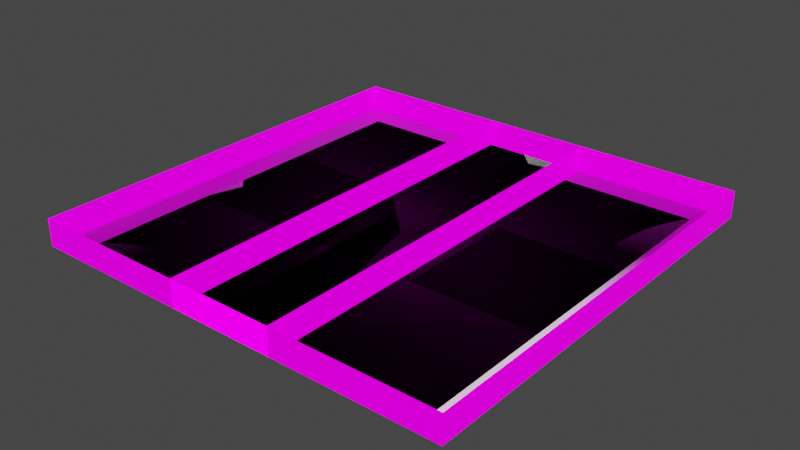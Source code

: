 # Source: panel_top.blend  (saved by Blender 3.4.6; exported with 4.5.12 LTS)
import bpy
from mathutils import Matrix  # noqa: F401  (used for matrix-valued properties, if any)

bpy.ops.wm.read_factory_settings(use_empty=True)
scene = bpy.context.scene
scene.name = 'Scene'

# ---- collections
col_panel_top_square_ref = bpy.data.collections.new('panel_top_square_ref'); scene.collection.children.link(col_panel_top_square_ref)
col_panel_top_square_phy = bpy.data.collections.new('panel_top_square_phy'); scene.collection.children.link(col_panel_top_square_phy)
col_panel_top_stair_ref = bpy.data.collections.new('panel_top_stair_ref'); scene.collection.children.link(col_panel_top_stair_ref)
col_panel_top_stair_phy = bpy.data.collections.new('panel_top_stair_phy'); scene.collection.children.link(col_panel_top_stair_phy)
col_panel_top_square_bevel_ref = bpy.data.collections.new('panel_top_square_bevel_ref'); scene.collection.children.link(col_panel_top_square_bevel_ref)

# ---- images (referenced by path relative to the original .blend; pixels are not part of the script)
import os
ASSET_DIR = os.environ.get("B2B_ASSET_DIR", "")  # directory of the original .blend (textures are referenced by path, not embedded)
HERE = os.path.dirname(os.path.abspath(__file__))  # packed textures are extracted next to this script under _unpacked/

def load_image(name, relpath, width, height, colorspace="sRGB"):
    """Load a texture the original file referenced (path relative to the .blend, or extracted next to this script)."""
    p = next((c for c in (os.path.join(HERE, relpath), os.path.join(ASSET_DIR, relpath)) if relpath and os.path.exists(c)), "")
    if p:
        img = bpy.data.images.load(p, check_existing=True)
        img.name = name
    else:  # same state as the original file: an image datablock whose file is absent (Cycles renders it pink)
        img = bpy.data.images.new(name, width, height)
        img.source = "FILE"
        img.filepath = "//" + (relpath or name)
    img.colorspace_settings.name = colorspace
    return img
img_hazard_orange_03b_png = load_image('hazard_orange_03b.png', 'hazard_orange_03b.png', 1024, 1024, 'sRGB')
img_metalwall060a_png = load_image('metalwall060a.png', 'metalwall060a.png', 1024, 1024, 'sRGB')
img_plasticwall001b_png = load_image('plasticwall001b.png', 'plasticwall001b.png', 1024, 1024, 'sRGB')
img_plasticwall001a_normal_png = load_image('plasticwall001a_normal.png', 'plasticwall001a_normal.png', 1024, 1024, 'sRGB')

# ---- materials (node trees are filled in below, after node groups)
mat_hazard_orange_03b = bpy.data.materials.new('hazard_orange_03b')
mat_hazard_orange_03b.use_backface_culling = True
mat_hazard_orange_03b.use_transparent_shadow = False
mat_metalwall_wire = bpy.data.materials.new('metalwall_wire')
mat_metalwall_wire.use_backface_culling = True
mat_metalwall_wire.use_transparent_shadow = False
mat_plasticwall_1b = bpy.data.materials.new('plasticwall_1b')
mat_plasticwall_1b.use_backface_culling = True
mat_plasticwall_1b.use_transparent_shadow = False
mat_phy = bpy.data.materials.new('phy')
mat_phy.use_transparent_shadow = False

# ---- material node trees
mat_hazard_orange_03b.use_nodes = True; mat_hazard_orange_03b.node_tree.nodes.clear()
_N = mat_hazard_orange_03b.node_tree.nodes; _L = mat_hazard_orange_03b.node_tree.links
n0 = _N.new('ShaderNodeBsdfPrincipled'); n0.name = 'Principled BSDF'; n0.location = (10, 300)
n0.distribution = 'GGX'
n0.subsurface_method = 'RANDOM_WALK_SKIN'
n0.inputs[1].default_value = 1.0
n0.inputs[2].default_value = 0.7401
n0.inputs[3].default_value = 1.45
n0.inputs[13].default_value = 0.5942
n0.inputs[28].default_value = 1.0
n1 = _N.new('ShaderNodeOutputMaterial'); n1.name = 'Material Output'; n1.location = (300, 300)
n2 = _N.new('ShaderNodeTexImage'); n2.name = 'Image Texture'; n2.location = (-574, 305)
n2.image = img_hazard_orange_03b_png
n3 = _N.new('ShaderNodeVectorMath'); n3.name = 'Vector Math'; n3.location = (-221, 112)
n3.operation = 'MULTIPLY'
_L.new(n0.outputs[0], n1.inputs[0])
_L.new(n2.outputs[0], n0.inputs[0])
_L.new(n2.outputs[1], n3.inputs[1])
_L.new(n2.outputs[0], n3.inputs[0])
_L.new(n3.outputs[0], n0.inputs[27])
n1.is_active_output = True
mat_metalwall_wire.use_nodes = True; mat_metalwall_wire.node_tree.nodes.clear()
_N = mat_metalwall_wire.node_tree.nodes; _L = mat_metalwall_wire.node_tree.links
n0 = _N.new('ShaderNodeBsdfPrincipled'); n0.name = 'Principled BSDF'; n0.location = (10, 300)
n0.distribution = 'GGX'
n0.subsurface_method = 'RANDOM_WALK_SKIN'
n0.inputs[1].default_value = 1.0
n0.inputs[2].default_value = 0.3511
n0.inputs[3].default_value = 1.45
n0.inputs[13].default_value = 0.5851
n0.inputs[27].default_value = (0.0, 0.0, 0.0, 1.0)
n0.inputs[28].default_value = 1.0
n1 = _N.new('ShaderNodeOutputMaterial'); n1.name = 'Material Output'; n1.location = (300, 300)
n2 = _N.new('ShaderNodeTexImage'); n2.name = 'Image Texture'; n2.location = (-280, 269)
n2.image = img_metalwall060a_png
_L.new(n0.outputs[0], n1.inputs[0])
_L.new(n2.outputs[0], n0.inputs[0])
n1.is_active_output = True
mat_plasticwall_1b.use_nodes = True; mat_plasticwall_1b.node_tree.nodes.clear()
_N = mat_plasticwall_1b.node_tree.nodes; _L = mat_plasticwall_1b.node_tree.links
n0 = _N.new('ShaderNodeBsdfPrincipled'); n0.name = 'Principled BSDF'; n0.location = (97, 300)
n0.distribution = 'GGX'
n0.subsurface_method = 'RANDOM_WALK_SKIN'
n0.inputs[2].default_value = 0.8125
n0.inputs[3].default_value = 1.45
n0.inputs[13].default_value = 0.4596
n0.inputs[27].default_value = (0.0, 0.0, 0.0, 1.0)
n0.inputs[28].default_value = 1.0
n1 = _N.new('ShaderNodeOutputMaterial'); n1.name = 'Material Output'; n1.location = (387, 300)
n2 = _N.new('ShaderNodeTexImage'); n2.name = 'Image Texture'; n2.location = (-280, 269)
n2.image = img_plasticwall001b_png
n3 = _N.new('ShaderNodeTexImage'); n3.name = 'Image Texture.001'; n3.location = (-453, -58)
n3.image = img_plasticwall001a_normal_png
n4 = _N.new('ShaderNodeNormalMap'); n4.name = 'Normal Map'; n4.location = (-133, -88)
_L.new(n0.outputs[0], n1.inputs[0])
_L.new(n2.outputs[0], n0.inputs[0])
_L.new(n4.outputs[0], n0.inputs[5])
_L.new(n3.outputs[0], n4.inputs[1])
n1.is_active_output = True
mat_phy.use_nodes = True; mat_phy.node_tree.nodes.clear()
_N = mat_phy.node_tree.nodes; _L = mat_phy.node_tree.links
n0 = _N.new('ShaderNodeBsdfPrincipled'); n0.name = 'Principled BSDF'; n0.location = (10, 300)
n0.distribution = 'GGX'
n0.subsurface_method = 'RANDOM_WALK_SKIN'
n0.inputs[3].default_value = 1.45
n0.inputs[27].default_value = (0.0, 0.0, 0.0, 1.0)
n0.inputs[28].default_value = 1.0
n1 = _N.new('ShaderNodeOutputMaterial'); n1.name = 'Material Output'; n1.location = (300, 300)
_L.new(n0.outputs[0], n1.inputs[0])
n1.is_active_output = True

# ---- world
world_world = bpy.data.worlds.new('World'); scene.world = world_world
world_world.use_nodes = True; world_world.node_tree.nodes.clear()
_N = world_world.node_tree.nodes; _L = world_world.node_tree.links
n0 = _N.new('ShaderNodeOutputWorld'); n0.name = 'World Output'; n0.location = (300, 300)
n1 = _N.new('ShaderNodeBackground'); n1.name = 'Background'; n1.location = (10, 300)
n1.inputs[0].default_value = (0.05088, 0.05088, 0.05088, 1.0)
_L.new(n1.outputs[0], n0.inputs[0])
n0.is_active_output = True
world_world.color = (0.05088, 0.05088, 0.05088)
world_world.use_sun_shadow = False
world_world.sun_shadow_jitter_overblur = 0.0

# ---- meshes
me_cube = bpy.data.meshes.new('Cube')
me_cube.from_pydata([(-64.0, -64.0, -8.0), (-64.0, -64.0, 0.0), (-64.0, 64.0, -8.0), (-64.0, 64.0, 0.0), (64.0, -64.0, -8.0), (64.0, -64.0, 0.0), (64.0, 64.0, -8.0), (64.0, 64.0, 0.0), (-64.0, 32.0, -8.0), (-64.0, 0.0, -8.0), (-64.0, -32.0, -8.0), (-64.0, -32.0, 0.0), (-64.0, 0.0, 0.0), (-64.0, 32.0, 0.0), (32.0, 64.0, -8.0), (0.0, 64.0, -8.0), (-32.0, 64.0, -8.0), (-32.0, 64.0, 0.0), (0.0, 64.0, 0.0), (32.0, 64.0, 0.0), (64.0, -32.0, -8.0), (64.0, 0.0, -8.0), (64.0, 32.0, -8.0), (64.0, 32.0, 0.0), (64.0, 0.0, 0.0), (64.0, -32.0, 0.0), (-32.0, -64.0, -8.0), (0.0, -64.0, -8.0), (32.0, -64.0, -8.0), (32.0, -64.0, 0.0), (0.0, -64.0, 0.0), (-32.0, -64.0, 0.0)], [], [(8, 13, 3, 2), (14, 19, 7, 6), (20, 25, 5, 4), (26, 31, 1, 0), (4, 5, 29, 28), (28, 29, 30, 27), (27, 30, 31, 26), (6, 7, 23, 22), (22, 23, 24, 21), (21, 24, 25, 20), (2, 3, 17, 16), (16, 17, 18, 15), (15, 18, 19, 14), (0, 1, 11, 10), (10, 11, 12, 9), (9, 12, 13, 8)])
_k = set([(0, 1), (0, 10), (0, 26), (1, 11), (1, 31), (2, 3), (2, 8), (2, 16), (3, 13), (3, 17), (4, 5), (4, 20), (4, 28), (5, 25), (5, 29), (6, 7), (6, 14), (6, 22), (7, 19), (7, 23), (8, 9), (9, 10), (11, 12), (12, 13), (14, 15), (15, 16), (17, 18), (18, 19), (20, 21), (21, 22), (23, 24), (24, 25), (26, 27), (27, 28), (29, 30), (30, 31)])
me_cube.attributes.new('sharp_edge', 'BOOLEAN', 'EDGE').data.foreach_set('value', [ (min(e.vertices), max(e.vertices)) in _k for e in me_cube.edges])
_uv = me_cube.uv_layers.new(name='UVMap')
_uv.uv.foreach_set('vector', [3.0, 0.0, 3.0, 1.0, 4.0, 1.0, 4.0, 0.0, 7.0, 0.0, 7.0, 1.0, 8.0, 1.0, 8.0, 0.0, 11.0, 0.0, 11.0, 1.0, 12.0, 1.0, 12.0, 0.0, 15.0, 0.0, 15.0, 1.0, 16.0, 1.0, 16.0, 0.0, 12.0, 0.0, 12.0, 1.0, 13.0, 1.0, 13.0, 0.0, 13.0, 0.0, 13.0, 1.0, 14.0, 1.0, 14.0, 0.0, 15.0, 0.0, 15.0, 1.0, 14.0, 1.0, 14.0, 0.0, 8.0, 0.0, 8.0, 1.0, 9.0, 1.0, 9.0, 0.0, 9.0, 0.0, 9.0, 1.0, 10.0, 1.0, 10.0, 0.0, 10.0, 0.0, 10.0, 1.0, 11.0, 1.0, 11.0, 0.0, 4.0, 0.0, 4.0, 1.0, 5.0, 1.0, 5.0, 0.0, 5.0, 0.0, 5.0, 1.0, 6.0, 1.0, 6.0, 0.0, 6.0, 0.0, 6.0, 1.0, 7.0, 1.0, 7.0, 0.0, 1.0, 0.0, 1.0, 1.0, 0.0, 1.0, 0.0, 0.0, 1.0, 0.0, 1.0, 1.0, 2.0, 1.0, 2.0, 0.0, 2.0, 0.0, 2.0, 1.0, 3.0, 1.0, 3.0, 0.0])
me_cube.materials.append(mat_hazard_orange_03b)
me_cube.materials.append(mat_metalwall_wire)
me_cube.update()
me_cube.normals_split_custom_set([tuple(v) for v in zip(*[iter([-1.0, 0.0, 0.0, -1.0, 0.0, 0.0, -1.0, 0.0, 0.0, -1.0, 0.0, 0.0, 0.0, 1.0, 0.0, 0.0, 1.0, 0.0, 0.0, 1.0, 0.0, 0.0, 1.0, 0.0, 1.0, 0.0, 0.0, 1.0, 0.0, 0.0, 1.0, 0.0, 0.0, 1.0, 0.0, 0.0, 0.0, -1.0, 0.0, 0.0, -1.0, 0.0, 0.0, -1.0, 0.0, 0.0, -1.0, 0.0, 0.0, -1.0, 0.0, 0.0, -1.0, 0.0, 0.0, -1.0, 0.0, 0.0, -1.0, 0.0, 0.0, -1.0, 0.0, 0.0, -1.0, 0.0, 0.0, -1.0, 0.0, 0.0, -1.0, 0.0, 0.0, -1.0, 0.0, 0.0, -1.0, 0.0, 0.0, -1.0, 0.0, 0.0, -1.0, 0.0, 1.0, 0.0, 0.0, 1.0, 0.0, 0.0, 1.0, 0.0, 0.0, 1.0, 0.0, 0.0, 1.0, 0.0, 0.0, 1.0, 0.0, 0.0, 1.0, 0.0, 0.0, 1.0, 0.0, 0.0, 1.0, 0.0, 0.0, 1.0, 0.0, 0.0, 1.0, 0.0, 0.0, 1.0, 0.0, 0.0, 0.0, 1.0, 0.0, 0.0, 1.0, 0.0, 0.0, 1.0, 0.0, 0.0, 1.0, 0.0, 0.0, 1.0, 0.0, 0.0, 1.0, 0.0, 0.0, 1.0, 0.0, 0.0, 1.0, 0.0, 0.0, 1.0, 0.0, 0.0, 1.0, 0.0, 0.0, 1.0, 0.0, 0.0, 1.0, 0.0, -1.0, 0.0, 0.0, -1.0, 0.0, 0.0, -1.0, 0.0, 0.0, -1.0, 0.0, 0.0, -1.0, 0.0, 0.0, -1.0, 0.0, 0.0, -1.0, 0.0, 0.0, -1.0, 0.0, 0.0, -1.0, 0.0, 0.0, -1.0, 0.0, 0.0, -1.0, 0.0, 0.0, -1.0, 0.0, 0.0])] * 3)])
me_cube_001 = bpy.data.meshes.new('Cube.001')
me_cube_001.from_pydata([(-60.0, 60.0, -12.0), (60.0, 60.0, -12.0), (56.0, -56.0, -12.0), (60.0, -60.0, -12.0), (-56.0, -56.0, -12.0), (-60.0, -60.0, -12.0), (-64.0, -64.0, -8.0), (-56.0, 56.0, -12.0), (-64.0, 64.0, -8.0), (56.0, 56.0, -12.0), (64.0, 64.0, -8.0), (64.0, -64.0, -8.0), (56.0, -56.0, -8.0), (-56.0, -56.0, -8.0), (-56.0, 56.0, -8.0), (56.0, 56.0, -8.0), (30.0, 60.0, -12.0), (0.0, 60.0, -12.0), (-30.0, 60.0, -12.0), (-30.0, -60.0, -12.0), (0.0, -60.0, -12.0), (30.0, -60.0, -12.0), (28.0, -56.0, -12.0), (0.0, -56.0, -12.0), (-28.0, -56.0, -12.0), (64.0, -32.0, -8.0), (64.0, 3.815e-06, -8.0), (64.0, 32.0, -8.0), (-32.0, 64.0, -8.0), (0.0, 64.0, -8.0), (32.0, 64.0, -8.0), (-28.0, 56.0, -12.0), (0.0, 56.0, -12.0), (28.0, 56.0, -12.0), (-32.0, -64.0, -8.0), (0.0, -64.0, -8.0), (32.0, -64.0, -8.0), (-60.0, 30.0, -12.0), (-60.0, 0.0, -12.0), (-60.0, -30.0, -12.0), (-64.0, 32.0, -8.0), (-64.0, -3.815e-06, -8.0), (-64.0, -32.0, -8.0), (-56.0, -28.0, -12.0), (-56.0, 0.0, -12.0), (-56.0, 28.0, -12.0), (60.0, -30.0, -12.0), (60.0, 0.0, -12.0), (60.0, 30.0, -12.0), (56.0, 28.0, -12.0), (56.0, 0.0, -12.0), (56.0, -28.0, -12.0), (28.0, -56.0, -8.0), (0.0, -56.0, -8.0), (-28.0, -56.0, -8.0), (-28.0, 56.0, -8.0), (0.0, 56.0, -8.0), (28.0, 56.0, -8.0), (-56.0, -28.0, -8.0), (-56.0, 0.0, -8.0), (-56.0, 28.0, -8.0), (56.0, 28.0, -8.0), (56.0, 0.0, -8.0), (56.0, -28.0, -8.0)], [], [(16, 30, 10, 1), (16, 1, 9, 33), (19, 34, 6, 5), (19, 5, 4, 24), (37, 40, 8, 0), (37, 0, 7, 45), (46, 25, 11, 3), (46, 3, 2, 51), (24, 4, 13, 54), (33, 9, 15, 57), (51, 2, 12, 63), (45, 7, 14, 60), (4, 43, 58, 13), (43, 44, 59, 58), (44, 45, 60, 59), (9, 49, 61, 15), (49, 50, 62, 61), (50, 51, 63, 62), (7, 31, 55, 14), (31, 32, 56, 55), (32, 33, 57, 56), (2, 22, 52, 12), (22, 23, 53, 52), (23, 24, 54, 53), (1, 48, 49, 9), (48, 47, 50, 49), (47, 46, 51, 50), (1, 10, 27, 48), (48, 27, 26, 47), (47, 26, 25, 46), (5, 39, 43, 4), (39, 38, 44, 43), (38, 37, 45, 44), (5, 6, 42, 39), (39, 42, 41, 38), (38, 41, 40, 37), (3, 21, 22, 2), (21, 20, 23, 22), (20, 19, 24, 23), (3, 11, 36, 21), (21, 36, 35, 20), (20, 35, 34, 19), (0, 18, 31, 7), (18, 17, 32, 31), (17, 16, 33, 32), (0, 8, 28, 18), (18, 28, 29, 17), (17, 29, 30, 16)])
_k = set([(0, 7), (0, 8), (0, 18), (0, 37), (1, 9), (1, 10), (1, 16), (1, 48), (2, 3), (2, 22), (2, 51), (3, 11), (3, 21), (3, 46), (4, 5), (4, 24), (4, 43), (5, 6), (5, 19), (5, 39), (6, 34), (6, 42), (7, 31), (7, 45), (8, 28), (8, 40), (9, 33), (9, 49), (10, 27), (10, 30), (11, 25), (11, 36), (12, 52), (12, 63), (13, 54), (13, 58), (14, 55), (14, 60), (15, 57), (15, 61), (16, 17), (17, 18), (19, 20), (20, 21), (22, 23), (23, 24), (25, 26), (26, 27), (28, 29), (29, 30), (31, 32), (32, 33), (34, 35), (35, 36), (37, 38), (38, 39), (40, 41), (41, 42), (43, 44), (44, 45), (46, 47), (47, 48), (49, 50), (50, 51), (52, 53), (53, 54), (55, 56), (56, 57), (58, 59), (59, 60), (61, 62), (62, 63)])
me_cube_001.attributes.new('sharp_edge', 'BOOLEAN', 'EDGE').data.foreach_set('value', [ (min(e.vertices), max(e.vertices)) in _k for e in me_cube_001.edges])
_uv = me_cube_001.uv_layers.new(name='UVMap')
_uv.uv.foreach_set('vector', [0.2734, 0.9531, 0.25, 1.0, 0.0, 1.0, 0.04688, 0.9531, 0.2734, 0.9531, 0.04688, 0.9531, 0.07812, 0.9219, 0.2891, 0.9219, 0.7266, 0.04688, 0.75, 0.0, 1.0, 0.0, 0.9531, 0.04688, 0.7266, 0.04688, 0.9531, 0.04688, 0.9219, 0.07812, 0.7109, 0.07812, 0.9531, 0.7266, 1.0, 0.75, 1.0, 1.0, 0.9531, 0.9531, 0.9531, 0.7266, 0.9531, 0.9531, 0.9219, 0.9219, 0.9219, 0.7109, 0.04688, 0.2734, 0.0, 0.25, 0.0, 0.0, 0.04688, 0.04688, 0.04688, 0.2734, 0.04688, 0.04688, 0.07812, 0.07812, 0.07812, 0.2891, 0.7109, 0.07812, 0.9219, 0.07812, 0.9219, 0.1094, 0.7109, 0.1094, 0.2891, 0.9219, 0.07812, 0.9219, 0.07812, 0.8906, 0.2891, 0.8906, 0.07812, 0.2891, 0.07812, 0.07812, 0.1094, 0.07812, 0.1094, 0.2891, 0.9219, 0.7109, 0.9219, 0.9219, 0.8906, 0.9219, 0.8906, 0.7109, 0.9219, 0.07812, 0.9219, 0.2891, 0.8906, 0.2891, 0.8906, 0.07812, 0.9219, 0.2891, 0.9219, 0.5, 0.8906, 0.5, 0.8906, 0.2891, 0.9219, 0.5, 0.9219, 0.7109, 0.8906, 0.7109, 0.8906, 0.5, 0.07812, 0.9219, 0.07812, 0.7109, 0.1094, 0.7109, 0.1094, 0.9219, 0.07812, 0.7109, 0.07812, 0.5, 0.1094, 0.5, 0.1094, 0.7109, 0.07812, 0.5, 0.07812, 0.2891, 0.1094, 0.2891, 0.1094, 0.5, 0.9219, 0.9219, 0.7109, 0.9219, 0.7109, 0.8906, 0.9219, 0.8906, 0.7109, 0.9219, 0.5, 0.9219, 0.5, 0.8906, 0.7109, 0.8906, 0.5, 0.9219, 0.2891, 0.9219, 0.2891, 0.8906, 0.5, 0.8906, 0.07812, 0.07812, 0.2891, 0.07812, 0.2891, 0.1094, 0.07812, 0.1094, 0.2891, 0.07812, 0.5, 0.07812, 0.5, 0.1094, 0.2891, 0.1094, 0.5, 0.07812, 0.7109, 0.07812, 0.7109, 0.1094, 0.5, 0.1094, 0.04688, 0.9531, 0.04688, 0.7266, 0.07812, 0.7109, 0.07812, 0.9219, 0.04688, 0.7266, 0.04688, 0.5, 0.07812, 0.5, 0.07812, 0.7109, 0.04688, 0.5, 0.04688, 0.2734, 0.07812, 0.2891, 0.07812, 0.5, 0.04688, 0.9531, 0.0, 1.0, 0.0, 0.75, 0.04688, 0.7266, 0.04688, 0.7266, 0.0, 0.75, 0.0, 0.5, 0.04688, 0.5, 0.04688, 0.5, 0.0, 0.5, 0.0, 0.25, 0.04688, 0.2734, 0.9531, 0.04688, 0.9531, 0.2734, 0.9219, 0.2891, 0.9219, 0.07812, 0.9531, 0.2734, 0.9531, 0.5, 0.9219, 0.5, 0.9219, 0.2891, 0.9531, 0.5, 0.9531, 0.7266, 0.9219, 0.7109, 0.9219, 0.5, 0.9531, 0.04688, 1.0, 0.0, 1.0, 0.25, 0.9531, 0.2734, 0.9531, 0.2734, 1.0, 0.25, 1.0, 0.5, 0.9531, 0.5, 0.9531, 0.5, 1.0, 0.5, 1.0, 0.75, 0.9531, 0.7266, 0.04688, 0.04688, 0.2734, 0.04688, 0.2891, 0.07812, 0.07812, 0.07812, 0.2734, 0.04688, 0.5, 0.04688, 0.5, 0.07812, 0.2891, 0.07812, 0.5, 0.04688, 0.7266, 0.04688, 0.7109, 0.07812, 0.5, 0.07812, 0.04688, 0.04688, 0.0, 0.0, 0.25, 0.0, 0.2734, 0.04688, 0.2734, 0.04688, 0.25, 0.0, 0.5, 0.0, 0.5, 0.04688, 0.5, 0.04688, 0.5, 0.0, 0.75, 0.0, 0.7266, 0.04688, 0.9531, 0.9531, 0.7266, 0.9531, 0.7109, 0.9219, 0.9219, 0.9219, 0.7266, 0.9531, 0.5, 0.9531, 0.5, 0.9219, 0.7109, 0.9219, 0.5, 0.9531, 0.2734, 0.9531, 0.2891, 0.9219, 0.5, 0.9219, 0.9531, 0.9531, 1.0, 1.0, 0.75, 1.0, 0.7266, 0.9531, 0.7266, 0.9531, 0.75, 1.0, 0.5, 1.0, 0.5, 0.9531, 0.5, 0.9531, 0.5, 1.0, 0.25, 1.0, 0.2734, 0.9531])
me_cube_001.materials.append(mat_plasticwall_1b)
me_cube_001.update()
me_cube_001.normals_split_custom_set([tuple(v) for v in zip(*[iter([0.0, 0.7071, -0.7071, 0.0, 0.7071, -0.7071, 0.0, 0.7071, -0.7071, 0.0, 0.7071, -0.7071, 0.0, -2.384e-07, -1.0, 0.0, -2.384e-07, -1.0, 0.0, -2.384e-07, -1.0, 0.0, -2.384e-07, -1.0, 0.0, -0.7071, -0.7071, 0.0, -0.7071, -0.7071, 0.0, -0.7071, -0.7071, 0.0, -0.7071, -0.7071, 0.0, 0.0, -1.0, 0.0, 0.0, -1.0, 0.0, 0.0, -1.0, 0.0, 0.0, -1.0, -0.7071, 0.0, -0.7071, -0.7071, 0.0, -0.7071, -0.7071, 0.0, -0.7071, -0.7071, 0.0, -0.7071, 2.631e-07, 1.644e-08, -1.0, 2.631e-07, 1.644e-08, -1.0, 2.631e-07, 1.644e-08, -1.0, 2.631e-07, 1.644e-08, -1.0, 0.7071, 0.0, -0.7071, 0.7071, 0.0, -0.7071, 0.7071, 0.0, -0.7071, 0.7071, 0.0, -0.7071, 0.0, 0.0, -1.0, 0.0, 0.0, -1.0, 0.0, 0.0, -1.0, 0.0, 0.0, -1.0, 0.0, 1.0, 0.0, 0.0, 1.0, 0.0, 0.0, 1.0, 0.0, 0.0, 1.0, 0.0, 0.0, -1.0, 0.0, 0.0, -1.0, 0.0, 0.0, -1.0, 0.0, 0.0, -1.0, 0.0, -1.0, 0.0, 0.0, -1.0, 0.0, 0.0, -1.0, 0.0, 0.0, -1.0, 0.0, 0.0, 1.0, 0.0, 0.0, 1.0, 0.0, 0.0, 1.0, 0.0, 0.0, 1.0, 0.0, 0.0, 1.0, 0.0, 0.0, 1.0, 0.0, 0.0, 1.0, 0.0, 0.0, 1.0, 0.0, 0.0, 1.0, 3.406e-08, 0.0, 1.0, 3.406e-08, 0.0, 1.0, 3.406e-08, 0.0, 1.0, 3.406e-08, 0.0, 1.0, 3.406e-08, 0.0, 1.0, 3.406e-08, 0.0, 1.0, 3.406e-08, 0.0, 1.0, 3.406e-08, 0.0, -1.0, 0.0, 0.0, -1.0, 0.0, 0.0, -1.0, 0.0, 0.0, -1.0, 0.0, 0.0, -1.0, 3.406e-08, 0.0, -1.0, 3.406e-08, 0.0, -1.0, 3.406e-08, 0.0, -1.0, 3.406e-08, 0.0, -1.0, -2.384e-07, 0.0, -1.0, -2.384e-07, 0.0, -1.0, -2.384e-07, 0.0, -1.0, -2.384e-07, 0.0, 0.0, -1.0, 0.0, 0.0, -1.0, 0.0, 0.0, -1.0, 0.0, 0.0, -1.0, 0.0, 0.0, -1.0, 0.0, 0.0, -1.0, 0.0, 0.0, -1.0, 0.0, 0.0, -1.0, 0.0, 1.362e-07, -1.0, 0.0, 1.362e-07, -1.0, 0.0, 1.362e-07, -1.0, 0.0, 1.362e-07, -1.0, 0.0, 0.0, 1.0, 0.0, 0.0, 1.0, 0.0, 0.0, 1.0, 0.0, 0.0, 1.0, 0.0, 0.0, 1.0, 0.0, 0.0, 1.0, 0.0, 0.0, 1.0, 0.0, 0.0, 1.0, 0.0, 0.0, 1.0, 0.0, 0.0, 1.0, 0.0, 0.0, 1.0, 0.0, 0.0, 1.0, 0.0, -2.631e-07, 0.0, -1.0, -2.631e-07, 0.0, -1.0, -2.631e-07, 0.0, -1.0, -2.631e-07, 0.0, -1.0, -2.631e-07, 0.0, -1.0, -2.631e-07, 0.0, -1.0, -2.631e-07, 0.0, -1.0, -2.631e-07, 0.0, -1.0, 0.0, 1.644e-08, -1.0, 0.0, 1.644e-08, -1.0, 0.0, 1.644e-08, -1.0, 0.0, 1.644e-08, -1.0, 0.7071, 0.0, -0.7071, 0.7071, 0.0, -0.7071, 0.7071, 0.0, -0.7071, 0.7071, 0.0, -0.7071, 0.7071, 0.0, -0.7071, 0.7071, 0.0, -0.7071, 0.7071, 0.0, -0.7071, 0.7071, 0.0, -0.7071, 0.7071, 0.0, -0.7071, 0.7071, 0.0, -0.7071, 0.7071, 0.0, -0.7071, 0.7071, 0.0, -0.7071, 0.0, 0.0, -1.0, 0.0, 0.0, -1.0, 0.0, 0.0, -1.0, 0.0, 0.0, -1.0, 0.0, 0.0, -1.0, 0.0, 0.0, -1.0, 0.0, 0.0, -1.0, 0.0, 0.0, -1.0, 0.0, 0.0, -1.0, 0.0, 0.0, -1.0, 0.0, 0.0, -1.0, 0.0, 0.0, -1.0, -0.7071, 0.0, -0.7071, -0.7071, 0.0, -0.7071, -0.7071, 0.0, -0.7071, -0.7071, 0.0, -0.7071, -0.7071, 0.0, -0.7071, -0.7071, 0.0, -0.7071, -0.7071, 0.0, -0.7071, -0.7071, 0.0, -0.7071, -0.7071, 0.0, -0.7071, -0.7071, 0.0, -0.7071, -0.7071, 0.0, -0.7071, -0.7071, 0.0, -0.7071, 0.0, 0.0, -1.0, 0.0, 0.0, -1.0, 0.0, 0.0, -1.0, 0.0, 0.0, -1.0, 0.0, 0.0, -1.0, 0.0, 0.0, -1.0, 0.0, 0.0, -1.0, 0.0, 0.0, -1.0, 0.0, 0.0, -1.0, 0.0, 0.0, -1.0, 0.0, 0.0, -1.0, 0.0, 0.0, -1.0, 4.351e-08, -0.7071, -0.7071, 4.351e-08, -0.7071, -0.7071, 4.351e-08, -0.7071, -0.7071, 4.351e-08, -0.7071, -0.7071, 0.0, -0.7071, -0.7071, 0.0, -0.7071, -0.7071, 0.0, -0.7071, -0.7071, 0.0, -0.7071, -0.7071, 0.0, -0.7071, -0.7071, 0.0, -0.7071, -0.7071, 0.0, -0.7071, -0.7071, 0.0, -0.7071, -0.7071, 0.0, -2.384e-07, -1.0, 0.0, -2.384e-07, -1.0, 0.0, -2.384e-07, -1.0, 0.0, -2.384e-07, -1.0, 0.0, -2.384e-07, -1.0, 0.0, -2.384e-07, -1.0, 0.0, -2.384e-07, -1.0, 0.0, -2.384e-07, -1.0, 3.136e-14, -2.384e-07, -1.0, 3.136e-14, -2.384e-07, -1.0, 3.136e-14, -2.384e-07, -1.0, 3.136e-14, -2.384e-07, -1.0, 0.0, 0.7071, -0.7071, 0.0, 0.7071, -0.7071, 0.0, 0.7071, -0.7071, 0.0, 0.7071, -0.7071, 0.0, 0.7071, -0.7071, 0.0, 0.7071, -0.7071, 0.0, 0.7071, -0.7071, 0.0, 0.7071, -0.7071, -4.351e-08, 0.7071, -0.7071, -4.351e-08, 0.7071, -0.7071, -4.351e-08, 0.7071, -0.7071, -4.351e-08, 0.7071, -0.7071])] * 3)])
me_cube_003 = bpy.data.meshes.new('Cube.003')
me_cube_003.from_pydata([(-56.0, 56.0, -8.0), (56.0, 56.0, -8.0), (-56.0, -56.0, -8.0), (56.0, -56.0, -8.0), (-56.0, -18.67, -8.0), (-56.0, 18.67, -8.0), (56.0, -18.67, -8.0), (56.0, 18.67, -8.0), (-18.67, 56.0, -8.0), (18.67, 56.0, -8.0), (-18.67, -56.0, -8.0), (18.67, -56.0, -8.0), (18.67, -18.67, -8.0), (18.67, 18.67, -8.0), (-18.67, -18.67, -8.0), (-18.67, 18.67, -8.0)], [], [(15, 5, 0, 8), (7, 13, 9, 1), (13, 15, 8, 9), (3, 11, 12, 6), (6, 12, 13, 7), (11, 10, 14, 12), (12, 14, 15, 13), (10, 2, 4, 14), (14, 4, 5, 15)])
me_cube_003.polygons.foreach_set('material_index', [1, 1, 1, 1, 1, 1, 1, 1, 1])
_uv = me_cube_003.uv_layers.new(name='UVMap')
_uv.uv.foreach_set('vector', [1.146, 0.3542, 1.146, 0.0625, 1.438, 0.0625, 1.438, 0.3542, 1.146, 0.9375, 1.146, 0.6458, 1.438, 0.6458, 1.438, 0.9375, 1.146, 0.6458, 1.146, 0.3542, 1.438, 0.3542, 1.438, 0.6458, 0.5625, 0.9375, 0.5625, 0.6458, 0.8542, 0.6458, 0.8542, 0.9375, 0.8542, 0.9375, 0.8542, 0.6458, 1.146, 0.6458, 1.146, 0.9375, 0.5625, 0.6458, 0.5625, 0.3542, 0.8542, 0.3542, 0.8542, 0.6458, 0.8542, 0.6458, 0.8542, 0.3542, 1.146, 0.3542, 1.146, 0.6458, 0.5625, 0.3542, 0.5625, 0.0625, 0.8542, 0.0625, 0.8542, 0.3542, 0.8542, 0.3542, 0.8542, 0.0625, 1.146, 0.0625, 1.146, 0.3542])
me_cube_003.materials.append(mat_hazard_orange_03b)
me_cube_003.materials.append(mat_metalwall_wire)
me_cube_003.update()
me_cube_002 = bpy.data.meshes.new('Cube.002')
me_cube_002.from_pydata([(-60.0, 60.0, -12.0), (60.0, 60.0, -12.0), (60.0, -60.0, -12.0), (-60.0, -60.0, -12.0), (-64.0, -64.0, -8.0), (-64.0, 64.0, -8.0), (64.0, 64.0, -8.0), (64.0, -64.0, -8.0)], [], [(0, 5, 6, 1), (2, 7, 4, 3), (3, 4, 5, 0), (1, 2, 3, 0), (1, 6, 7, 2), (7, 6, 5, 4)])
me_cube_002.polygons.foreach_set('use_smooth', [True] * 6)
_uv = me_cube_002.uv_layers.new(name='UVMap')
_uv.uv.foreach_set('vector', [0.0, 0.0, 1.0, 0.0, 1.0, 1.0, 0.0, 1.0, 0.0, 0.0, 1.0, 0.0, 1.0, 1.0, 0.0, 1.0, 0.0, 0.0, 1.0, 0.0, 1.0, 1.0, 0.0, 1.0, 0.0, 0.0, 0.0, 0.0, 0.0, 0.0, 0.0, 0.0, 0.0, 0.0, 1.0, 0.0, 1.0, 1.0, 0.0, 1.0, 1.0, 0.0, 1.0, 1.0, 1.0, 1.0, 1.0, 1.0])
me_cube_002.materials.append(mat_phy)
me_cube_002.update()
me_cube_002.normals_split_custom_set([tuple(v) for v in zip(*[iter([-0.2715, 0.2716, -0.9233, -0.1838, 0.9347, 0.3041, 0.6644, 0.6644, -0.3423, 0.2715, 0.2715, -0.9233, 0.2715, -0.2716, -0.9233, 0.1838, -0.9347, 0.3041, -0.6644, -0.6644, -0.3422, -0.2715, -0.2715, -0.9233, -0.2715, -0.2715, -0.9233, -0.6644, -0.6644, -0.3422, -0.1838, 0.9347, 0.3041, -0.2715, 0.2716, -0.9233, 0.2715, 0.2715, -0.9233, 0.2715, -0.2716, -0.9233, -0.2715, -0.2715, -0.9233, -0.2715, 0.2716, -0.9233, 0.2715, 0.2715, -0.9233, 0.6644, 0.6644, -0.3423, 0.1838, -0.9347, 0.3041, 0.2715, -0.2716, -0.9233, 0.1838, -0.9347, 0.3041, 0.6644, 0.6644, -0.3423, -0.1838, 0.9347, 0.3041, -0.6644, -0.6644, -0.3422])] * 3)])
me_cube_006 = bpy.data.meshes.new('Cube.006')
me_cube_006.from_pydata([(-8.0, -56.0, -8.0), (-8.0, 56.0, -8.0), (8.0, -56.0, -8.0), (8.0, 56.0, -8.0)], [], [(2, 0, 1, 3)])
me_cube_006.polygons.foreach_set('material_index', [1])
_uv = me_cube_006.uv_layers.new(name='UVMap')
_uv.uv.foreach_set('vector', [0.0625, 0.7188, 0.0625, 0.5938, 0.9375, 0.5938, 0.9375, 0.7188])
me_cube_006.materials.append(mat_hazard_orange_03b)
me_cube_006.materials.append(mat_metalwall_wire)
me_cube_006.update()
me_cube_005 = bpy.data.meshes.new('Cube.005')
me_cube_005.from_pydata([(-12.0, 60.0, -12.0), (12.0, 60.0, -12.0), (8.0, -56.0, -12.0), (12.0, -60.0, -12.0), (-8.0, -56.0, -12.0), (-12.0, -60.0, -12.0), (-16.0, -64.0, -8.0), (-8.0, 56.0, -12.0), (-16.0, 64.0, -8.0), (8.0, 56.0, -12.0), (16.0, 64.0, -8.0), (16.0, -64.0, -8.0), (8.0, -56.0, -8.0), (-8.0, -56.0, -8.0), (-8.0, 56.0, -8.0), (8.0, 56.0, -8.0), (16.0, -32.0, -8.0), (16.0, 3.815e-06, -8.0), (16.0, 32.0, -8.0), (-12.0, 30.0, -12.0), (-12.0, 0.0, -12.0), (-12.0, -30.0, -12.0), (-16.0, 32.0, -8.0), (-16.0, -3.815e-06, -8.0), (-16.0, -32.0, -8.0), (-8.0, -28.0, -12.0), (-8.0, 0.0, -12.0), (-8.0, 28.0, -12.0), (12.0, -30.0, -12.0), (12.0, 0.0, -12.0), (12.0, 30.0, -12.0), (8.0, 28.0, -12.0), (8.0, 0.0, -12.0), (8.0, -28.0, -12.0), (8.0, 0.0, -8.0), (-8.0, 0.0, -8.0)], [], [(1, 9, 7, 0), (7, 9, 15, 14), (19, 22, 8, 0), (19, 0, 7, 27), (28, 16, 11, 3), (28, 3, 2, 33), (8, 10, 1, 0), (5, 4, 2, 3), (35, 27, 14), (25, 35, 13), (26, 27, 35), (4, 25, 13), (27, 7, 14), (25, 26, 35), (31, 32, 33, 2, 12, 34, 15, 9), (11, 6, 5, 3), (1, 30, 31, 9), (30, 29, 32, 31), (29, 28, 33, 32), (1, 10, 18, 30), (30, 18, 17, 29), (29, 17, 16, 28), (5, 21, 25, 4), (21, 20, 26, 25), (20, 19, 27, 26), (5, 6, 24, 21), (21, 24, 23, 20), (20, 23, 22, 19), (2, 4, 13, 12)])
_k = set([(0, 1), (0, 7), (0, 8), (0, 19), (1, 9), (1, 10), (1, 30), (2, 3), (2, 4), (2, 33), (3, 5), (3, 11), (3, 28), (4, 5), (4, 25), (5, 6), (5, 21), (6, 11), (6, 24), (7, 9), (7, 27), (8, 10), (8, 22), (9, 31), (10, 18), (11, 16), (12, 13), (12, 34), (13, 35), (14, 15), (14, 35), (15, 34), (16, 17), (17, 18), (19, 20), (20, 21), (22, 23), (23, 24), (25, 26), (26, 27), (28, 29), (29, 30), (31, 32), (32, 33)])
me_cube_005.attributes.new('sharp_edge', 'BOOLEAN', 'EDGE').data.foreach_set('value', [ (min(e.vertices), max(e.vertices)) in _k for e in me_cube_005.edges])
_uv = me_cube_005.uv_layers.new(name='UVMap')
_uv.uv.foreach_set('vector', [0.4219, 0.9531, 0.4531, 0.9219, 0.5469, 0.9219, 0.5781, 0.9531, 0.5469, 0.9219, 0.4531, 0.9219, 0.4531, 0.8906, 0.5469, 0.8906, 0.5781, 0.7266, 0.625, 0.75, 0.625, 1.0, 0.5781, 0.9531, 0.5781, 0.7266, 0.5781, 0.9531, 0.5469, 0.9219, 0.5469, 0.7109, 0.4219, 0.2734, 0.375, 0.25, 0.375, 0.0, 0.4219, 0.04688, 0.4219, 0.2734, 0.4219, 0.04688, 0.4531, 0.07812, 0.4531, 0.2891, 0.625, 1.0, 0.375, 1.0, 0.4219, 0.9531, 0.5781, 0.9531, 0.5781, 0.04688, 0.5469, 0.07812, 0.4531, 0.07812, 0.4219, 0.04688, 0.5156, 0.5, 0.5469, 0.7109, 0.5156, 0.9219, 0.5469, 0.2891, 0.5156, 0.5, 0.5156, 0.07812, 0.5469, 0.5, 0.5469, 0.7109, 0.5156, 0.5, 0.5469, 0.07812, 0.5469, 0.2891, 0.5156, 0.07812, 0.5469, 0.7109, 0.5469, 0.9219, 0.5156, 0.9219, 0.5469, 0.2891, 0.5469, 0.5, 0.5156, 0.5, 0.4531, 0.7109, 0.4531, 0.5, 0.4531, 0.2891, 0.4531, 0.07812, 0.4844, 0.07812, 0.4844, 0.5, 0.4844, 0.9219, 0.4531, 0.9219, 0.375, 0.0, 0.625, 0.0, 0.5781, 0.04688, 0.4219, 0.04688, 0.4219, 0.9531, 0.4219, 0.7266, 0.4531, 0.7109, 0.4531, 0.9219, 0.4219, 0.7266, 0.4219, 0.5, 0.4531, 0.5, 0.4531, 0.7109, 0.4219, 0.5, 0.4219, 0.2734, 0.4531, 0.2891, 0.4531, 0.5, 0.4219, 0.9531, 0.375, 1.0, 0.375, 0.75, 0.4219, 0.7266, 0.4219, 0.7266, 0.375, 0.75, 0.375, 0.5, 0.4219, 0.5, 0.4219, 0.5, 0.375, 0.5, 0.375, 0.25, 0.4219, 0.2734, 0.5781, 0.04688, 0.5781, 0.2734, 0.5469, 0.2891, 0.5469, 0.07812, 0.5781, 0.2734, 0.5781, 0.5, 0.5469, 0.5, 0.5469, 0.2891, 0.5781, 0.5, 0.5781, 0.7266, 0.5469, 0.7109, 0.5469, 0.5, 0.5781, 0.04688, 0.625, 0.0, 0.625, 0.25, 0.5781, 0.2734, 0.5781, 0.2734, 0.625, 0.25, 0.625, 0.5, 0.5781, 0.5, 0.5781, 0.5, 0.625, 0.5, 0.625, 0.75, 0.5781, 0.7266, 0.4531, 0.07812, 0.5469, 0.07812, 0.5469, 0.1094, 0.4531, 0.1094])
me_cube_005.materials.append(mat_plasticwall_1b)
me_cube_005.update()
me_cube_005.normals_split_custom_set([tuple(v) for v in zip(*[iter([0.0, -2.384e-07, -1.0, 0.0, -2.384e-07, -1.0, 0.0, -2.384e-07, -1.0, 0.0, -2.384e-07, -1.0, 2.384e-07, -1.0, 0.0, 2.384e-07, -1.0, 0.0, 2.384e-07, -1.0, 0.0, 2.384e-07, -1.0, 0.0, -0.7071, 0.0, -0.7071, -0.7071, 0.0, -0.7071, -0.7071, 0.0, -0.7071, -0.7071, 0.0, -0.7071, 2.631e-07, 1.644e-08, -1.0, 2.631e-07, 1.644e-08, -1.0, 2.631e-07, 1.644e-08, -1.0, 2.631e-07, 1.644e-08, -1.0, 0.7071, 0.0, -0.7071, 0.7071, 0.0, -0.7071, 0.7071, 0.0, -0.7071, 0.7071, 0.0, -0.7071, 0.0, 0.0, -1.0, 0.0, 0.0, -1.0, 0.0, 0.0, -1.0, 0.0, 0.0, -1.0, -4.817e-08, 0.7071, -0.7071, -4.817e-08, 0.7071, -0.7071, -4.817e-08, 0.7071, -0.7071, -4.817e-08, 0.7071, -0.7071, 0.0, 0.0, -1.0, 0.0, 0.0, -1.0, 0.0, 0.0, -1.0, 0.0, 0.0, -1.0, 1.0, 0.0, 0.0, 1.0, 0.0, 0.0, 1.0, 0.0, 0.0, 1.0, 0.0, 0.0, 1.0, 0.0, 0.0, 1.0, 0.0, 0.0, 1.0, 0.0, 0.0, 1.0, 0.0, 0.0, 1.0, 0.0, 0.0, 1.0, 0.0, 0.0, 1.0, 0.0, 0.0, 1.0, 0.0, 0.0, 1.0, 0.0, 0.0, 1.0, 0.0, 0.0, 1.0, 0.0, 0.0, 1.0, 0.0, 0.0, 1.0, 0.0, 0.0, 1.0, 0.0, 0.0, -1.0, -3.406e-08, 1.192e-07, -1.0, -3.406e-08, 1.192e-07, -1.0, -3.406e-08, 1.192e-07, -1.0, -3.406e-08, 1.192e-07, -1.0, -3.406e-08, 1.192e-07, -1.0, -3.406e-08, 1.192e-07, -1.0, -3.406e-08, 1.192e-07, -1.0, -3.406e-08, 1.192e-07, 4.817e-08, -0.7071, -0.7071, 4.817e-08, -0.7071, -0.7071, 4.817e-08, -0.7071, -0.7071, 4.817e-08, -0.7071, -0.7071, -2.631e-07, 0.0, -1.0, -2.631e-07, 0.0, -1.0, -2.631e-07, 0.0, -1.0, -2.631e-07, 0.0, -1.0, -2.631e-07, 0.0, -1.0, -2.631e-07, 0.0, -1.0, -2.631e-07, 0.0, -1.0, -2.631e-07, 0.0, -1.0, 0.0, 1.644e-08, -1.0, 0.0, 1.644e-08, -1.0, 0.0, 1.644e-08, -1.0, 0.0, 1.644e-08, -1.0, 0.7071, 4.351e-08, -0.7071, 0.7071, 4.351e-08, -0.7071, 0.7071, 4.351e-08, -0.7071, 0.7071, 4.351e-08, -0.7071, 0.7071, 0.0, -0.7071, 0.7071, 0.0, -0.7071, 0.7071, 0.0, -0.7071, 0.7071, 0.0, -0.7071, 0.7071, 0.0, -0.7071, 0.7071, 0.0, -0.7071, 0.7071, 0.0, -0.7071, 0.7071, 0.0, -0.7071, 0.0, 0.0, -1.0, 0.0, 0.0, -1.0, 0.0, 0.0, -1.0, 0.0, 0.0, -1.0, 0.0, 0.0, -1.0, 0.0, 0.0, -1.0, 0.0, 0.0, -1.0, 0.0, 0.0, -1.0, 0.0, 0.0, -1.0, 0.0, 0.0, -1.0, 0.0, 0.0, -1.0, 0.0, 0.0, -1.0, -0.7071, 0.0, -0.7071, -0.7071, 0.0, -0.7071, -0.7071, 0.0, -0.7071, -0.7071, 0.0, -0.7071, -0.7071, 0.0, -0.7071, -0.7071, 0.0, -0.7071, -0.7071, 0.0, -0.7071, -0.7071, 0.0, -0.7071, -0.7071, 0.0, -0.7071, -0.7071, 0.0, -0.7071, -0.7071, 0.0, -0.7071, -0.7071, 0.0, -0.7071, 0.0, 1.0, 0.0, 0.0, 1.0, 0.0, 0.0, 1.0, 0.0, 0.0, 1.0, 0.0])] * 3)])
me_cube_004 = bpy.data.meshes.new('Cube.004')
me_cube_004.from_pydata([(-16.0, -64.0, -8.0), (-16.0, -64.0, 0.0), (-16.0, 64.0, -8.0), (-16.0, 64.0, 0.0), (16.0, -64.0, -8.0), (16.0, -64.0, 0.0), (16.0, 64.0, -8.0), (16.0, 64.0, 0.0), (-16.0, 32.0, -8.0), (-16.0, 0.0, -8.0), (-16.0, -32.0, -8.0), (-16.0, -32.0, 0.0), (-16.0, 0.0, 0.0), (-16.0, 32.0, 0.0), (16.0, -32.0, -8.0), (16.0, 0.0, -8.0), (16.0, 32.0, -8.0), (16.0, 32.0, 0.0), (16.0, 0.0, 0.0), (16.0, -32.0, 0.0)], [], [(8, 13, 3, 2), (14, 19, 5, 4), (5, 1, 0, 4), (6, 7, 17, 16), (16, 17, 18, 15), (15, 18, 19, 14), (3, 7, 6, 2), (0, 1, 11, 10), (10, 11, 12, 9), (9, 12, 13, 8)])
_k = set([(0, 1), (0, 4), (0, 10), (1, 5), (1, 11), (2, 3), (2, 6), (2, 8), (3, 7), (3, 13), (4, 5), (4, 14), (5, 19), (6, 7), (6, 16), (7, 17), (8, 9), (9, 10), (11, 12), (12, 13), (14, 15), (15, 16), (17, 18), (18, 19)])
me_cube_004.attributes.new('sharp_edge', 'BOOLEAN', 'EDGE').data.foreach_set('value', [ (min(e.vertices), max(e.vertices)) in _k for e in me_cube_004.edges])
_uv = me_cube_004.uv_layers.new(name='UVMap')
_uv.uv.foreach_set('vector', [3.0, 0.0, 3.0, 1.0, 4.0, 1.0, 4.0, 0.0, 7.0, 0.0, 7.0, 1.0, 8.0, 1.0, 8.0, 0.0, 2.0, 1.0, 3.0, 1.0, 3.0, 0.0, 2.0, 0.0, 4.0, 0.0, 4.0, 1.0, 5.0, 1.0, 5.0, 0.0, 5.0, 0.0, 5.0, 1.0, 6.0, 1.0, 6.0, 0.0, 6.0, 0.0, 6.0, 1.0, 7.0, 1.0, 7.0, 0.0, 1.0, 1.0, 2.0, 1.0, 2.0, 0.0, 1.0, 0.0, 0.0, 0.0, 0.0, 1.0, 1.0, 1.0, 1.0, 0.0, 1.0, 0.0, 1.0, 1.0, 2.0, 1.0, 2.0, 0.0, 2.0, 0.0, 2.0, 1.0, 3.0, 1.0, 3.0, 0.0])
me_cube_004.materials.append(mat_hazard_orange_03b)
me_cube_004.materials.append(mat_metalwall_wire)
me_cube_004.update()
me_cube_007 = bpy.data.meshes.new('Cube.007')
me_cube_007.from_pydata([(-12.0, 60.0, -12.0), (12.0, 60.0, -12.0), (12.0, -60.0, -12.0), (-12.0, -60.0, -12.0), (-16.0, -64.0, -8.0), (-16.0, 64.0, -8.0), (16.0, 64.0, -8.0), (16.0, -64.0, -8.0)], [], [(0, 5, 6, 1), (2, 7, 4, 3), (3, 4, 5, 0), (1, 2, 3, 0), (1, 6, 7, 2), (7, 6, 5, 4)])
me_cube_007.polygons.foreach_set('use_smooth', [True] * 6)
_uv = me_cube_007.uv_layers.new(name='UVMap')
_uv.uv.foreach_set('vector', [0.0, 0.0, 1.0, 0.0, 1.0, 1.0, 0.0, 1.0, 0.0, 0.0, 1.0, 0.0, 1.0, 1.0, 0.0, 1.0, 0.0, 0.0, 1.0, 0.0, 1.0, 1.0, 0.0, 1.0, 0.0, 0.0, 0.0, 0.0, 0.0, 0.0, 0.0, 0.0, 0.0, 0.0, 1.0, 0.0, 1.0, 1.0, 0.0, 1.0, 1.0, 0.0, 1.0, 1.0, 1.0, 1.0, 1.0, 1.0])
me_cube_007.materials.append(mat_phy)
me_cube_007.update()
me_cube_007.normals_split_custom_set([tuple(v) for v in zip(*[iter([-0.2715, 0.2716, -0.9233, -0.1838, 0.9347, 0.3041, 0.6644, 0.6644, -0.3423, 0.2715, 0.2715, -0.9233, 0.2715, -0.2715, -0.9233, 0.1838, -0.9347, 0.3041, -0.6644, -0.6644, -0.3422, -0.2715, -0.2715, -0.9233, -0.2715, -0.2715, -0.9233, -0.6644, -0.6644, -0.3422, -0.1838, 0.9347, 0.3041, -0.2715, 0.2716, -0.9233, 0.2715, 0.2715, -0.9233, 0.2715, -0.2715, -0.9233, -0.2715, -0.2715, -0.9233, -0.2715, 0.2716, -0.9233, 0.2715, 0.2715, -0.9233, 0.6644, 0.6644, -0.3423, 0.1838, -0.9347, 0.3041, 0.2715, -0.2715, -0.9233, 0.1838, -0.9347, 0.3041, 0.6644, 0.6644, -0.3423, -0.1838, 0.9347, 0.3041, -0.6644, -0.6644, -0.3422])] * 3)])
me_cube_008 = bpy.data.meshes.new('Cube.008')
me_cube_008.from_pydata([(-63.75, -63.75, -8.0), (-64.0, -64.0, 0.0), (-63.75, 63.75, -8.0), (-64.0, 64.0, 0.0), (63.75, -63.75, -8.0), (64.0, -64.0, 0.0), (63.75, 63.75, -8.0), (64.0, 64.0, 0.0), (32.0, 63.75, -8.0), (0.0, 63.75, -8.0), (-32.0, 63.75, -8.0), (-32.0, 64.0, 0.0), (0.0, 64.0, 0.0), (32.0, 64.0, 0.0), (-32.0, -63.75, -8.0), (0.0, -63.75, -8.0), (32.0, -63.75, -8.0), (32.0, -64.0, 0.0), (0.0, -64.0, 0.0), (-32.0, -64.0, 0.0)], [], [(8, 13, 7, 6), (14, 19, 1, 0), (4, 5, 17, 16), (16, 17, 18, 15), (15, 18, 19, 14), (2, 3, 11, 10), (10, 11, 12, 9), (9, 12, 13, 8)])
_k = set([(0, 1), (0, 14), (1, 19), (2, 3), (2, 10), (3, 11), (4, 5), (4, 16), (5, 17), (6, 7), (6, 8), (7, 13), (8, 9), (9, 10), (11, 12), (12, 13), (14, 15), (15, 16), (17, 18), (18, 19)])
me_cube_008.attributes.new('sharp_edge', 'BOOLEAN', 'EDGE').data.foreach_set('value', [ (min(e.vertices), max(e.vertices)) in _k for e in me_cube_008.edges])
_uv = me_cube_008.uv_layers.new(name='UVMap')
_uv.uv.foreach_set('vector', [7.0, 0.0, 7.0, 1.0, 8.0, 1.0, 8.0, 0.0, 15.0, 0.0, 15.0, 1.0, 16.0, 1.0, 16.0, 0.0, 12.0, 0.0, 12.0, 1.0, 13.0, 1.0, 13.0, 0.0, 13.0, 0.0, 13.0, 1.0, 14.0, 1.0, 14.0, 0.0, 15.0, 0.0, 15.0, 1.0, 14.0, 1.0, 14.0, 0.0, 4.0, 0.0, 4.0, 1.0, 5.0, 1.0, 5.0, 0.0, 5.0, 0.0, 5.0, 1.0, 6.0, 1.0, 6.0, 0.0, 6.0, 0.0, 6.0, 1.0, 7.0, 1.0, 7.0, 0.0])
me_cube_008.materials.append(mat_hazard_orange_03b)
me_cube_008.materials.append(mat_metalwall_wire)
me_cube_008.update()
me_cube_008.normals_split_custom_set([tuple(v) for v in zip(*[iter([0.0, 1.0, 1.598e-05, 1.5e-06, 1.0, 1.598e-05, 0.0003244, 1.0, 1.43e-05, 0.0009747, 1.0, 7.842e-07, 0.0, -1.0, 1.598e-05, -1.5e-06, -1.0, 1.598e-05, -0.0003244, -1.0, 1.43e-05, -0.0009747, -1.0, 7.842e-07, 0.0009756, -1.0, 7.544e-07, 0.0003234, -1.0, 1.431e-05, 1.493e-06, -1.0, 1.598e-05, -1.366e-09, -1.0, 1.598e-05, 0.0, -1.0, 1.598e-05, -1.5e-06, -1.0, 1.598e-05, 1.493e-06, -1.0, 1.598e-05, -1.366e-09, -1.0, 1.598e-05, 0.0, -1.0, 1.598e-05, -1.5e-06, -1.0, 1.598e-05, 1.493e-06, -1.0, 1.598e-05, -1.366e-09, -1.0, 1.598e-05, -0.0009756, 1.0, 7.544e-07, -0.0003234, 1.0, 1.431e-05, -1.493e-06, 1.0, 1.598e-05, 1.366e-09, 1.0, 1.598e-05, 0.0, 1.0, 1.598e-05, 1.5e-06, 1.0, 1.598e-05, -1.493e-06, 1.0, 1.598e-05, 1.366e-09, 1.0, 1.598e-05, 0.0, 1.0, 1.598e-05, 1.5e-06, 1.0, 1.598e-05, -1.493e-06, 1.0, 1.598e-05, 1.366e-09, 1.0, 1.598e-05])] * 3)])
me_cube_009 = bpy.data.meshes.new('Cube.009')
me_cube_009.from_pydata([(-60.0, 60.0, -12.0), (60.0, 60.0, -12.0), (56.0, -56.0, -12.0), (60.0, -60.0, -12.0), (-56.0, -56.0, -12.0), (-60.0, -60.0, -12.0), (-63.75, -63.75, -8.0), (-56.0, 56.0, -12.0), (-63.75, 63.75, -8.0), (56.0, 56.0, -12.0), (63.75, 63.75, -8.0), (63.75, -63.75, -8.0), (56.0, -56.0, -8.0), (-56.0, -56.0, -8.0), (-56.0, 56.0, -8.0), (56.0, 56.0, -8.0), (30.0, 60.0, -12.0), (0.0, 60.0, -12.0), (-30.0, 60.0, -12.0), (-30.0, -60.0, -12.0), (0.0, -60.0, -12.0), (30.0, -60.0, -12.0), (28.0, -56.0, -12.0), (0.0, -56.0, -12.0), (-28.0, -56.0, -12.0), (63.75, -32.0, -8.0), (63.75, 3.815e-06, -8.0), (63.75, 32.0, -8.0), (-32.0, 63.75, -8.0), (0.0, 63.75, -8.0), (32.0, 63.75, -8.0), (-28.0, 56.0, -12.0), (0.0, 56.0, -12.0), (28.0, 56.0, -12.0), (-32.0, -63.75, -8.0), (0.0, -63.75, -8.0), (32.0, -63.75, -8.0), (-60.0, 30.0, -12.0), (-60.0, 0.0, -12.0), (-60.0, -30.0, -12.0), (-63.75, 32.0, -8.0), (-63.75, -3.815e-06, -8.0), (-63.75, -32.0, -8.0), (-56.0, -28.0, -12.0), (-56.0, 0.0, -12.0), (-56.0, 28.0, -12.0), (60.0, -30.0, -12.0), (60.0, 0.0, -12.0), (60.0, 30.0, -12.0), (56.0, 28.0, -12.0), (56.0, 0.0, -12.0), (56.0, -28.0, -12.0), (28.0, -56.0, -8.0), (0.0, -56.0, -8.0), (-28.0, -56.0, -8.0), (-28.0, 56.0, -8.0), (0.0, 56.0, -8.0), (28.0, 56.0, -8.0), (-56.0, -28.0, -8.0), (-56.0, 0.0, -8.0), (-56.0, 28.0, -8.0), (56.0, 28.0, -8.0), (56.0, 0.0, -8.0), (56.0, -28.0, -8.0)], [], [(16, 30, 10, 1), (16, 1, 9, 33), (19, 34, 6, 5), (19, 5, 4, 24), (37, 40, 8, 0), (37, 0, 7, 45), (46, 25, 11, 3), (46, 3, 2, 51), (24, 4, 13, 54), (33, 9, 15, 57), (51, 2, 12, 63), (45, 7, 14, 60), (4, 43, 58, 13), (43, 44, 59, 58), (44, 45, 60, 59), (9, 49, 61, 15), (49, 50, 62, 61), (50, 51, 63, 62), (7, 31, 55, 14), (31, 32, 56, 55), (32, 33, 57, 56), (2, 22, 52, 12), (22, 23, 53, 52), (23, 24, 54, 53), (1, 48, 49, 9), (48, 47, 50, 49), (47, 46, 51, 50), (1, 10, 27, 48), (48, 27, 26, 47), (47, 26, 25, 46), (5, 39, 43, 4), (39, 38, 44, 43), (38, 37, 45, 44), (5, 6, 42, 39), (39, 42, 41, 38), (38, 41, 40, 37), (3, 21, 22, 2), (21, 20, 23, 22), (20, 19, 24, 23), (3, 11, 36, 21), (21, 36, 35, 20), (20, 35, 34, 19), (0, 18, 31, 7), (18, 17, 32, 31), (17, 16, 33, 32), (0, 8, 28, 18), (18, 28, 29, 17), (17, 29, 30, 16)])
_k = set([(0, 7), (0, 8), (0, 18), (0, 37), (1, 9), (1, 10), (1, 16), (1, 48), (2, 3), (2, 22), (2, 51), (3, 11), (3, 21), (3, 46), (4, 5), (4, 24), (4, 43), (5, 6), (5, 19), (5, 39), (6, 34), (6, 42), (7, 31), (7, 45), (8, 28), (8, 40), (9, 33), (9, 49), (10, 27), (10, 30), (11, 25), (11, 36), (12, 52), (12, 63), (13, 54), (13, 58), (14, 55), (14, 60), (15, 57), (15, 61), (16, 17), (17, 18), (19, 20), (20, 21), (22, 23), (23, 24), (25, 26), (26, 27), (28, 29), (29, 30), (31, 32), (32, 33), (34, 35), (35, 36), (37, 38), (38, 39), (40, 41), (41, 42), (43, 44), (44, 45), (46, 47), (47, 48), (49, 50), (50, 51), (52, 53), (53, 54), (55, 56), (56, 57), (58, 59), (59, 60), (61, 62), (62, 63)])
me_cube_009.attributes.new('sharp_edge', 'BOOLEAN', 'EDGE').data.foreach_set('value', [ (min(e.vertices), max(e.vertices)) in _k for e in me_cube_009.edges])
_uv = me_cube_009.uv_layers.new(name='UVMap')
_uv.uv.foreach_set('vector', [0.2734, 0.9531, 0.25, 1.0, 0.0, 1.0, 0.04688, 0.9531, 0.2734, 0.9531, 0.04688, 0.9531, 0.07812, 0.9219, 0.2891, 0.9219, 0.7266, 0.04688, 0.75, 0.0, 1.0, 0.0, 0.9531, 0.04688, 0.7266, 0.04688, 0.9531, 0.04688, 0.9219, 0.07812, 0.7109, 0.07812, 0.9531, 0.7266, 1.0, 0.75, 1.0, 1.0, 0.9531, 0.9531, 0.9531, 0.7266, 0.9531, 0.9531, 0.9219, 0.9219, 0.9219, 0.7109, 0.04688, 0.2734, 0.0, 0.25, 0.0, 0.0, 0.04688, 0.04688, 0.04688, 0.2734, 0.04688, 0.04688, 0.07812, 0.07812, 0.07812, 0.2891, 0.7109, 0.07812, 0.9219, 0.07812, 0.9219, 0.1094, 0.7109, 0.1094, 0.2891, 0.9219, 0.07812, 0.9219, 0.07812, 0.8906, 0.2891, 0.8906, 0.07812, 0.2891, 0.07812, 0.07812, 0.1094, 0.07812, 0.1094, 0.2891, 0.9219, 0.7109, 0.9219, 0.9219, 0.8906, 0.9219, 0.8906, 0.7109, 0.9219, 0.07812, 0.9219, 0.2891, 0.8906, 0.2891, 0.8906, 0.07812, 0.9219, 0.2891, 0.9219, 0.5, 0.8906, 0.5, 0.8906, 0.2891, 0.9219, 0.5, 0.9219, 0.7109, 0.8906, 0.7109, 0.8906, 0.5, 0.07812, 0.9219, 0.07812, 0.7109, 0.1094, 0.7109, 0.1094, 0.9219, 0.07812, 0.7109, 0.07812, 0.5, 0.1094, 0.5, 0.1094, 0.7109, 0.07812, 0.5, 0.07812, 0.2891, 0.1094, 0.2891, 0.1094, 0.5, 0.9219, 0.9219, 0.7109, 0.9219, 0.7109, 0.8906, 0.9219, 0.8906, 0.7109, 0.9219, 0.5, 0.9219, 0.5, 0.8906, 0.7109, 0.8906, 0.5, 0.9219, 0.2891, 0.9219, 0.2891, 0.8906, 0.5, 0.8906, 0.07812, 0.07812, 0.2891, 0.07812, 0.2891, 0.1094, 0.07812, 0.1094, 0.2891, 0.07812, 0.5, 0.07812, 0.5, 0.1094, 0.2891, 0.1094, 0.5, 0.07812, 0.7109, 0.07812, 0.7109, 0.1094, 0.5, 0.1094, 0.04688, 0.9531, 0.04688, 0.7266, 0.07812, 0.7109, 0.07812, 0.9219, 0.04688, 0.7266, 0.04688, 0.5, 0.07812, 0.5, 0.07812, 0.7109, 0.04688, 0.5, 0.04688, 0.2734, 0.07812, 0.2891, 0.07812, 0.5, 0.04688, 0.9531, 0.0, 1.0, 0.0, 0.75, 0.04688, 0.7266, 0.04688, 0.7266, 0.0, 0.75, 0.0, 0.5, 0.04688, 0.5, 0.04688, 0.5, 0.0, 0.5, 0.0, 0.25, 0.04688, 0.2734, 0.9531, 0.04688, 0.9531, 0.2734, 0.9219, 0.2891, 0.9219, 0.07812, 0.9531, 0.2734, 0.9531, 0.5, 0.9219, 0.5, 0.9219, 0.2891, 0.9531, 0.5, 0.9531, 0.7266, 0.9219, 0.7109, 0.9219, 0.5, 0.9531, 0.04688, 1.0, 0.0, 1.0, 0.25, 0.9531, 0.2734, 0.9531, 0.2734, 1.0, 0.25, 1.0, 0.5, 0.9531, 0.5, 0.9531, 0.5, 1.0, 0.5, 1.0, 0.75, 0.9531, 0.7266, 0.04688, 0.04688, 0.2734, 0.04688, 0.2891, 0.07812, 0.07812, 0.07812, 0.2734, 0.04688, 0.5, 0.04688, 0.5, 0.07812, 0.2891, 0.07812, 0.5, 0.04688, 0.7266, 0.04688, 0.7109, 0.07812, 0.5, 0.07812, 0.04688, 0.04688, 0.0, 0.0, 0.25, 0.0, 0.2734, 0.04688, 0.2734, 0.04688, 0.25, 0.0, 0.5, 0.0, 0.5, 0.04688, 0.5, 0.04688, 0.5, 0.0, 0.75, 0.0, 0.7266, 0.04688, 0.9531, 0.9531, 0.7266, 0.9531, 0.7109, 0.9219, 0.9219, 0.9219, 0.7266, 0.9531, 0.5, 0.9531, 0.5, 0.9219, 0.7109, 0.9219, 0.5, 0.9531, 0.2734, 0.9531, 0.2891, 0.9219, 0.5, 0.9219, 0.9531, 0.9531, 1.0, 1.0, 0.75, 1.0, 0.7266, 0.9531, 0.7266, 0.9531, 0.75, 1.0, 0.5, 1.0, 0.5, 0.9531, 0.5, 0.9531, 0.5, 1.0, 0.25, 1.0, 0.2734, 0.9531])
me_cube_009.materials.append(mat_plasticwall_1b)
me_cube_009.update()
me_cube_009.normals_split_custom_set([tuple(v) for v in zip(*[iter([0.0, 0.7295, -0.6839, 0.0, 0.7295, -0.6839, 0.0, 0.7295, -0.6839, 0.0, 0.7295, -0.6839, 0.0, -2.384e-07, -1.0, 0.0, -2.384e-07, -1.0, 0.0, -2.384e-07, -1.0, 0.0, -2.384e-07, -1.0, 0.0, -0.7295, -0.6839, 0.0, -0.7295, -0.6839, 0.0, -0.7295, -0.6839, 0.0, -0.7295, -0.6839, 0.0, 0.0, -1.0, 0.0, 0.0, -1.0, 0.0, 0.0, -1.0, 0.0, 0.0, -1.0, -0.7295, 0.0, -0.6839, -0.7295, 0.0, -0.6839, -0.7295, 0.0, -0.6839, -0.7295, 0.0, -0.6839, 2.631e-07, 1.644e-08, -1.0, 2.631e-07, 1.644e-08, -1.0, 2.631e-07, 1.644e-08, -1.0, 2.631e-07, 1.644e-08, -1.0, 0.7295, 0.0, -0.6839, 0.7295, 0.0, -0.6839, 0.7295, 0.0, -0.6839, 0.7295, 0.0, -0.6839, 0.0, 0.0, -1.0, 0.0, 0.0, -1.0, 0.0, 0.0, -1.0, 0.0, 0.0, -1.0, 0.0, 1.0, 0.0, 0.0, 1.0, 0.0, 0.0, 1.0, 0.0, 0.0, 1.0, 0.0, 0.0, -1.0, 0.0, 0.0, -1.0, 0.0, 0.0, -1.0, 0.0, 0.0, -1.0, 0.0, -1.0, 0.0, 0.0, -1.0, 0.0, 0.0, -1.0, 0.0, 0.0, -1.0, 0.0, 0.0, 1.0, 0.0, 0.0, 1.0, 0.0, 0.0, 1.0, 0.0, 0.0, 1.0, 0.0, 0.0, 1.0, 0.0, 0.0, 1.0, 0.0, 0.0, 1.0, 0.0, 0.0, 1.0, 0.0, 0.0, 1.0, 3.406e-08, 0.0, 1.0, 3.406e-08, 0.0, 1.0, 3.406e-08, 0.0, 1.0, 3.406e-08, 0.0, 1.0, 3.406e-08, 0.0, 1.0, 3.406e-08, 0.0, 1.0, 3.406e-08, 0.0, 1.0, 3.406e-08, 0.0, -1.0, 0.0, 0.0, -1.0, 0.0, 0.0, -1.0, 0.0, 0.0, -1.0, 0.0, 0.0, -1.0, 3.406e-08, 0.0, -1.0, 3.406e-08, 0.0, -1.0, 3.406e-08, 0.0, -1.0, 3.406e-08, 0.0, -1.0, -2.384e-07, 0.0, -1.0, -2.384e-07, 0.0, -1.0, -2.384e-07, 0.0, -1.0, -2.384e-07, 0.0, 0.0, -1.0, 0.0, 0.0, -1.0, 0.0, 0.0, -1.0, 0.0, 0.0, -1.0, 0.0, 0.0, -1.0, 0.0, 0.0, -1.0, 0.0, 0.0, -1.0, 0.0, 0.0, -1.0, 0.0, 1.362e-07, -1.0, 0.0, 1.362e-07, -1.0, 0.0, 1.362e-07, -1.0, 0.0, 1.362e-07, -1.0, 0.0, 0.0, 1.0, 0.0, 0.0, 1.0, 0.0, 0.0, 1.0, 0.0, 0.0, 1.0, 0.0, 0.0, 1.0, 0.0, 0.0, 1.0, 0.0, 0.0, 1.0, 0.0, 0.0, 1.0, 0.0, 0.0, 1.0, 0.0, 0.0, 1.0, 0.0, 0.0, 1.0, 0.0, 0.0, 1.0, 0.0, -2.631e-07, 0.0, -1.0, -2.631e-07, 0.0, -1.0, -2.631e-07, 0.0, -1.0, -2.631e-07, 0.0, -1.0, -2.631e-07, 0.0, -1.0, -2.631e-07, 0.0, -1.0, -2.631e-07, 0.0, -1.0, -2.631e-07, 0.0, -1.0, 0.0, 1.644e-08, -1.0, 0.0, 1.644e-08, -1.0, 0.0, 1.644e-08, -1.0, 0.0, 1.644e-08, -1.0, 0.7295, 0.0, -0.6839, 0.7295, 0.0, -0.6839, 0.7295, 0.0, -0.6839, 0.7295, 0.0, -0.6839, 0.7295, 0.0, -0.6839, 0.7295, 0.0, -0.6839, 0.7295, 0.0, -0.6839, 0.7295, 0.0, -0.6839, 0.7295, 0.0, -0.6839, 0.7295, 0.0, -0.6839, 0.7295, 0.0, -0.6839, 0.7295, 0.0, -0.6839, 0.0, 0.0, -1.0, 0.0, 0.0, -1.0, 0.0, 0.0, -1.0, 0.0, 0.0, -1.0, 0.0, 0.0, -1.0, 0.0, 0.0, -1.0, 0.0, 0.0, -1.0, 0.0, 0.0, -1.0, 0.0, 0.0, -1.0, 0.0, 0.0, -1.0, 0.0, 0.0, -1.0, 0.0, 0.0, -1.0, -0.7295, 0.0, -0.6839, -0.7295, 0.0, -0.6839, -0.7295, 0.0, -0.6839, -0.7295, 0.0, -0.6839, -0.7295, 0.0, -0.6839, -0.7295, 0.0, -0.6839, -0.7295, 0.0, -0.6839, -0.7295, 0.0, -0.6839, -0.7295, 0.0, -0.6839, -0.7295, 0.0, -0.6839, -0.7295, 0.0, -0.6839, -0.7295, 0.0, -0.6839, 0.0, 0.0, -1.0, 0.0, 0.0, -1.0, 0.0, 0.0, -1.0, 0.0, 0.0, -1.0, 0.0, 0.0, -1.0, 0.0, 0.0, -1.0, 0.0, 0.0, -1.0, 0.0, 0.0, -1.0, 0.0, 0.0, -1.0, 0.0, 0.0, -1.0, 0.0, 0.0, -1.0, 0.0, 0.0, -1.0, 4.507e-08, -0.7295, -0.6839, 4.507e-08, -0.7295, -0.6839, 4.507e-08, -0.7295, -0.6839, 4.507e-08, -0.7295, -0.6839, 0.0, -0.7295, -0.6839, 0.0, -0.7295, -0.6839, 0.0, -0.7295, -0.6839, 0.0, -0.7295, -0.6839, 0.0, -0.7295, -0.6839, 0.0, -0.7295, -0.6839, 0.0, -0.7295, -0.6839, 0.0, -0.7295, -0.6839, 0.0, -2.384e-07, -1.0, 0.0, -2.384e-07, -1.0, 0.0, -2.384e-07, -1.0, 0.0, -2.384e-07, -1.0, 0.0, -2.384e-07, -1.0, 0.0, -2.384e-07, -1.0, 0.0, -2.384e-07, -1.0, 0.0, -2.384e-07, -1.0, 3.136e-14, -2.384e-07, -1.0, 3.136e-14, -2.384e-07, -1.0, 3.136e-14, -2.384e-07, -1.0, 3.136e-14, -2.384e-07, -1.0, 0.0, 0.7295, -0.6839, 0.0, 0.7295, -0.6839, 0.0, 0.7295, -0.6839, 0.0, 0.7295, -0.6839, 0.0, 0.7295, -0.6839, 0.0, 0.7295, -0.6839, 0.0, 0.7295, -0.6839, 0.0, 0.7295, -0.6839, -4.489e-08, 0.7295, -0.6839, -4.489e-08, 0.7295, -0.6839, -4.489e-08, 0.7295, -0.6839, -4.489e-08, 0.7295, -0.6839])] * 3)])
me_cube_011 = bpy.data.meshes.new('Cube.011')
me_cube_011.from_pydata([(-63.75, -63.75, -8.0), (-64.0, -64.0, 0.0), (-63.75, 63.75, -8.0), (-64.0, 64.0, 0.0), (63.75, -63.75, -8.0), (64.0, -64.0, 0.0), (63.75, 63.75, -8.0), (64.0, 64.0, 0.0), (-63.75, 32.0, -8.0), (-63.75, 0.0, -8.0), (-63.75, -32.0, -8.0), (-64.0, -32.0, 0.0), (-64.0, 0.0, 0.0), (-64.0, 32.0, 0.0), (63.75, -32.0, -8.0), (63.75, 0.0, -8.0), (63.75, 32.0, -8.0), (64.0, 32.0, 0.0), (64.0, 0.0, 0.0), (64.0, -32.0, 0.0)], [], [(8, 13, 3, 2), (14, 19, 5, 4), (6, 7, 17, 16), (16, 17, 18, 15), (15, 18, 19, 14), (0, 1, 11, 10), (10, 11, 12, 9), (9, 12, 13, 8)])
_k = set([(0, 1), (0, 10), (1, 11), (2, 3), (2, 8), (3, 13), (4, 5), (4, 14), (5, 19), (6, 7), (6, 16), (7, 17), (8, 9), (9, 10), (11, 12), (12, 13), (14, 15), (15, 16), (17, 18), (18, 19)])
me_cube_011.attributes.new('sharp_edge', 'BOOLEAN', 'EDGE').data.foreach_set('value', [ (min(e.vertices), max(e.vertices)) in _k for e in me_cube_011.edges])
_uv = me_cube_011.uv_layers.new(name='UVMap')
_uv.uv.foreach_set('vector', [3.0, 0.0, 3.0, 1.0, 4.0, 1.0, 4.0, 0.0, 11.0, 0.0, 11.0, 1.0, 12.0, 1.0, 12.0, 0.0, 8.0, 0.0, 8.0, 1.0, 9.0, 1.0, 9.0, 0.0, 9.0, 0.0, 9.0, 1.0, 10.0, 1.0, 10.0, 0.0, 10.0, 0.0, 10.0, 1.0, 11.0, 1.0, 11.0, 0.0, 1.0, 0.0, 1.0, 1.0, 0.0, 1.0, 0.0, 0.0, 1.0, 0.0, 1.0, 1.0, 2.0, 1.0, 2.0, 0.0, 2.0, 0.0, 2.0, 1.0, 3.0, 1.0, 3.0, 0.0])
me_cube_011.materials.append(mat_hazard_orange_03b)
me_cube_011.materials.append(mat_metalwall_wire)
me_cube_011.update()
me_cube_011.normals_split_custom_set([tuple(v) for v in zip(*[iter([-1.0, 0.0, 1.598e-05, -1.0, 1.5e-06, 1.598e-05, -1.0, -1.348e-06, 1.598e-05, -1.0, -1.452e-06, 1.598e-05, 1.0, 0.0, 1.598e-05, 1.0, -1.5e-06, 1.598e-05, 1.0, 1.348e-06, 1.598e-05, 1.0, 1.452e-06, 1.598e-05, 1.0, -5.109e-07, 1.598e-05, 1.0, -2.29e-06, 1.598e-05, 1.0, 1.493e-06, 1.598e-05, 1.0, -1.366e-09, 1.598e-05, 1.0, 0.0, 1.598e-05, 1.0, -1.5e-06, 1.598e-05, 1.0, 1.493e-06, 1.598e-05, 1.0, -1.366e-09, 1.598e-05, 1.0, 0.0, 1.598e-05, 1.0, -1.5e-06, 1.598e-05, 1.0, 1.493e-06, 1.598e-05, 1.0, -1.366e-09, 1.598e-05, -1.0, 5.109e-07, 1.598e-05, -1.0, 2.29e-06, 1.598e-05, -1.0, -1.493e-06, 1.598e-05, -1.0, 1.366e-09, 1.598e-05, -1.0, 0.0, 1.598e-05, -1.0, 1.5e-06, 1.598e-05, -1.0, -1.493e-06, 1.598e-05, -1.0, 1.366e-09, 1.598e-05, -1.0, 0.0, 1.598e-05, -1.0, 1.5e-06, 1.598e-05, -1.0, -1.493e-06, 1.598e-05, -1.0, 1.366e-09, 1.598e-05])] * 3)])

# ---- objects
ob_border_square = bpy.data.objects.new('border_square', me_cube)
ob_edges_square = bpy.data.objects.new('edges_square', me_cube_001)
ob_base_square = bpy.data.objects.new('base_square', me_cube_003)
ob_physics_square = bpy.data.objects.new('physics_square', me_cube_002)
ob_base_stair = bpy.data.objects.new('base_stair', me_cube_006)
ob_edges_stair = bpy.data.objects.new('edges_stair', me_cube_005)
ob_border_stair = bpy.data.objects.new('border_stair', me_cube_004)
ob_physics_stair = bpy.data.objects.new('physics_stair', me_cube_007)
ob_border_square_bevel_a = bpy.data.objects.new('border_square_bevel_a', me_cube_008)
ob_edges_square_bevel = bpy.data.objects.new('edges_square_bevel', me_cube_009)
ob_border_square_bevel_b = bpy.data.objects.new('border_square_bevel_b', me_cube_011)

# ---- transforms, parenting, visibility, modifiers, constraints
ob_border_square.location = (0.0, 0.0, 0.0)
ob_edges_square.location = (0.0, 0.0, 0.0)
ob_base_square.location = (0.0, 0.0, 0.0)
ob_physics_square.location = (0.0, 0.0, 0.0)
ob_base_stair.location = (0.0, 0.0, 0.0)
ob_edges_stair.location = (0.0, 0.0, 0.0)
ob_border_stair.location = (0.0, 0.0, 0.0)
_m = ob_border_stair.modifiers.new('Triangulate', 'TRIANGULATE')
ob_physics_stair.location = (0.0, 0.0, 0.0)
ob_border_square_bevel_a.location = (0.0, 0.0, 0.0)
ob_edges_square_bevel.location = (0.0, 0.0, 0.0)
ob_border_square_bevel_b.location = (0.0, 0.0, 0.0)

# ---- collection membership
col_panel_top_square_ref.objects.link(ob_border_square)
col_panel_top_square_ref.objects.link(ob_edges_square)
col_panel_top_square_ref.objects.link(ob_base_square)
col_panel_top_square_phy.objects.link(ob_physics_square)
col_panel_top_stair_ref.objects.link(ob_base_stair)
col_panel_top_stair_ref.objects.link(ob_edges_stair)
col_panel_top_stair_ref.objects.link(ob_border_stair)
col_panel_top_stair_phy.objects.link(ob_physics_stair)
col_panel_top_square_bevel_ref.objects.link(ob_border_square_bevel_a)
col_panel_top_square_bevel_ref.objects.link(ob_edges_square_bevel)
col_panel_top_square_bevel_ref.objects.link(ob_base_square)
col_panel_top_square_bevel_ref.objects.link(ob_border_square_bevel_b)

# ---- scene / render settings (as saved in the file)
scene.frame_start = 1; scene.frame_end = 250; scene.frame_set(1)
scene.render.engine = 'BLENDER_EEVEE_NEXT'
scene.cycles.use_denoising = False
scene.cycles.sampling_pattern = 'TABULATED_SOBOL'
scene.cycles.use_light_tree = False
scene.view_settings.view_transform = 'Filmic'
bpy.context.view_layer.update()

# ---- added for rendering (the .blend has no active camera and no usable light): camera, sun
cam_auto = bpy.data.cameras.new('AutoCamera')
cam_auto.lens = 50.0
cam_auto.sensor_width = 36.0
cam_auto.clip_end = 2945.78
ob_auto_camera = bpy.data.objects.new('AutoCamera', cam_auto)
scene.collection.objects.link(ob_auto_camera)
ob_auto_camera.location = (167.851, -201.421, 128.281)
ob_auto_camera.rotation_euler = (1.09748, -7.21219e-08, 0.694738)
scene.camera = ob_auto_camera
light_auto_sun = bpy.data.lights.new('AutoSun', 'SUN')
light_auto_sun.energy = 3.0
light_auto_sun.angle = 0.0523599
ob_auto_sun = bpy.data.objects.new('AutoSun', light_auto_sun)
scene.collection.objects.link(ob_auto_sun)
ob_auto_sun.rotation_euler = (0.872665, 0.174533, 0.523599)
bpy.context.view_layer.update()
